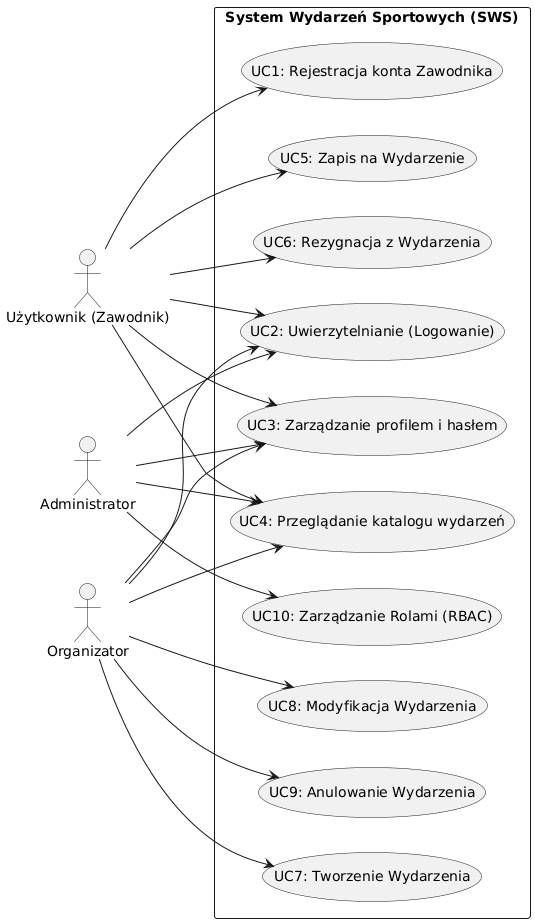

The diagram above was rendered by PlantUML. Its source (embedded in the PNG):
@startuml
left to right direction
skinparam packageStyle rectangle

actor "Użytkownik (Zawodnik)" as U
actor "Organizator" as O
actor "Administrator" as A

package "System Wydarzeń Sportowych (SWS)" {
  usecase "UC1: Rejestracja konta Zawodnika" as UC1
  usecase "UC2: Uwierzytelnianie (Logowanie)" as UC2
  usecase "UC3: Zarządzanie profilem i hasłem" as UC3
  usecase "UC4: Przeglądanie katalogu wydarzeń" as UC4
  usecase "UC5: Zapis na Wydarzenie" as UC5
  usecase "UC6: Rezygnacja z Wydarzenia" as UC6
  usecase "UC7: Tworzenie Wydarzenia" as UC7
  usecase "UC8: Modyfikacja Wydarzenia" as UC8
  usecase "UC9: Anulowanie Wydarzenia" as UC9
  usecase "UC10: Zarządzanie Rolami (RBAC)" as UC10
}

U --> UC1
U --> UC2
U --> UC3
U --> UC4
U --> UC5
U --> UC6

O --> UC2
O --> UC3
O --> UC4
O --> UC7
O --> UC8
O --> UC9

A --> UC2
A --> UC3
A --> UC4
A --> UC10
@enduml